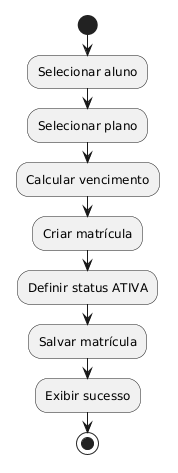

The diagram above was rendered by PlantUML. Its source (embedded in the PNG):
@startuml
start

:Selecionar aluno;

:Selecionar plano;

:Calcular vencimento;

:Criar matrícula;

:Definir status ATIVA;

:Salvar matrícula;

:Exibir sucesso;

stop
@enduml